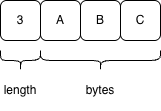

The diagram above was exported from draw.io. Its source (the exported page's mxGraphModel, read from the mxfile embedded in the PNG):
<mxGraphModel dx="1092" dy="857" grid="1" gridSize="10" guides="1" tooltips="1" connect="1" arrows="1" fold="1" page="1" pageScale="1" pageWidth="1100" pageHeight="850" math="0" shadow="0">
  <root>
    <mxCell id="0" />
    <mxCell id="1" parent="0" />
    <mxCell id="OOAeyr6hEkf6jORpCbZz-1" value="3" style="rounded=1;whiteSpace=wrap;html=1;" vertex="1" parent="1">
      <mxGeometry x="120" y="80" width="40" height="40" as="geometry" />
    </mxCell>
    <mxCell id="OOAeyr6hEkf6jORpCbZz-2" value="A" style="rounded=1;whiteSpace=wrap;html=1;" vertex="1" parent="1">
      <mxGeometry x="160" y="80" width="40" height="40" as="geometry" />
    </mxCell>
    <mxCell id="OOAeyr6hEkf6jORpCbZz-3" value="B" style="rounded=1;whiteSpace=wrap;html=1;" vertex="1" parent="1">
      <mxGeometry x="200" y="80" width="40" height="40" as="geometry" />
    </mxCell>
    <mxCell id="OOAeyr6hEkf6jORpCbZz-4" value="C" style="rounded=1;whiteSpace=wrap;html=1;" vertex="1" parent="1">
      <mxGeometry x="240" y="80" width="40" height="40" as="geometry" />
    </mxCell>
    <mxCell id="OOAeyr6hEkf6jORpCbZz-5" value="" style="shape=curlyBracket;whiteSpace=wrap;html=1;rounded=1;flipH=1;labelPosition=right;verticalLabelPosition=middle;align=left;verticalAlign=middle;rotation=90;" vertex="1" parent="1">
      <mxGeometry x="130" y="120" width="20" height="40" as="geometry" />
    </mxCell>
    <mxCell id="OOAeyr6hEkf6jORpCbZz-6" value="" style="shape=curlyBracket;whiteSpace=wrap;html=1;rounded=1;flipH=1;labelPosition=right;verticalLabelPosition=middle;align=left;verticalAlign=middle;rotation=90;" vertex="1" parent="1">
      <mxGeometry x="210" y="80" width="20" height="120" as="geometry" />
    </mxCell>
    <mxCell id="OOAeyr6hEkf6jORpCbZz-7" value="length" style="rounded=1;whiteSpace=wrap;html=1;fillColor=none;strokeColor=none;" vertex="1" parent="1">
      <mxGeometry x="120" y="150" width="40" height="40" as="geometry" />
    </mxCell>
    <mxCell id="OOAeyr6hEkf6jORpCbZz-8" value="bytes" style="rounded=1;whiteSpace=wrap;html=1;fillColor=none;strokeColor=none;" vertex="1" parent="1">
      <mxGeometry x="200" y="150" width="40" height="40" as="geometry" />
    </mxCell>
  </root>
</mxGraphModel>